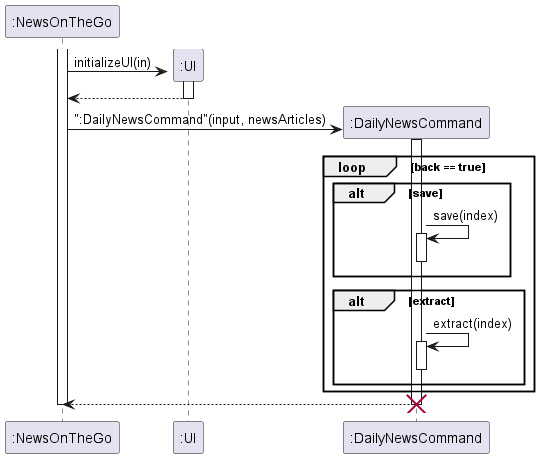

The diagram above was rendered by PlantUML. Its source (embedded in the PNG):
@startuml
Create ":NewsOnTheGo"
activate ":NewsOnTheGo"

Create ":UI"
activate ":UI"

":NewsOnTheGo" -> ":UI" : initializeUI(in)
":UI" --> ":NewsOnTheGo":
deactivate ":UI"

Create ":DailyNewsCommand"
":NewsOnTheGo" -> ":DailyNewsCommand" : ":DailyNewsCommand"(input, newsArticles)
activate ":DailyNewsCommand"

loop back == true
    alt save
    ":DailyNewsCommand" -> ":DailyNewsCommand": save(index)
    activate ":DailyNewsCommand"
    deactivate ":DailyNewsCommand"
    end
    alt extract
    ":DailyNewsCommand" -> ":DailyNewsCommand": extract(index)
    activate ":DailyNewsCommand"
    deactivate ":DailyNewsCommand"
    end
end

":DailyNewsCommand" --> ":NewsOnTheGo":
destroy ":DailyNewsCommand"
deactivate ":NewsOnTheGo"
@enduml